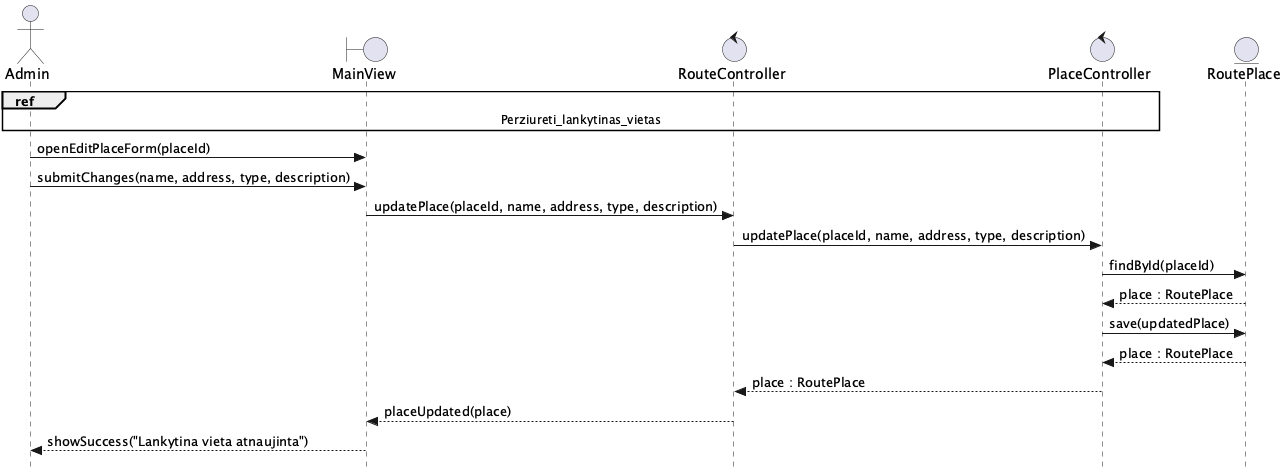

The diagram above was rendered by PlantUML. Its source (embedded in the PNG):
@startuml Redaguoti_lankytina_vieta
skinparam style strictuml

actor Admin as A
boundary MainView as V
control RouteController as FEC
control PlaceController as BEC
entity RoutePlace as E

ref over A, V, FEC, BEC : Perziureti_lankytinas_vietas

A -> V : openEditPlaceForm(placeId)
A -> V : submitChanges(name, address, type, description)
V -> FEC : updatePlace(placeId, name, address, type, description)
FEC -> BEC : updatePlace(placeId, name, address, type, description)
BEC -> E : findById(placeId)
E --> BEC : place : RoutePlace
BEC -> E : save(updatedPlace)
E --> BEC : place : RoutePlace
BEC --> FEC : place : RoutePlace
FEC --> V : placeUpdated(place)
V --> A : showSuccess("Lankytina vieta atnaujinta")
@enduml